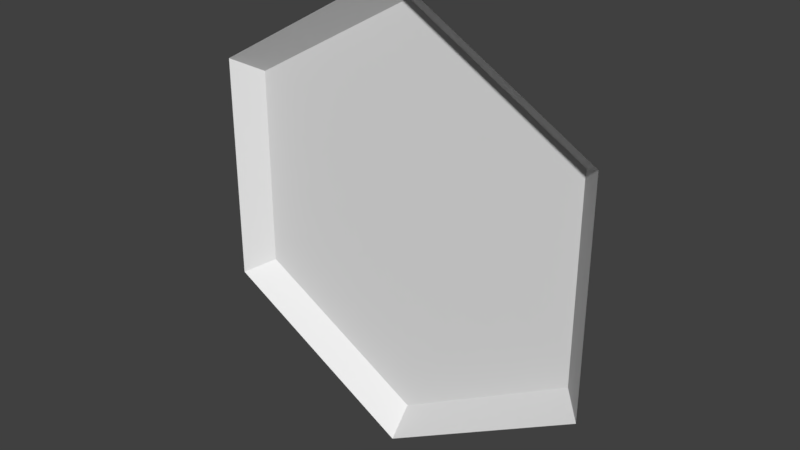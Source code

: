 # Source: Tile_top.blend  (saved by Blender 2.79.0; exported with 4.5.12 LTS)
import bpy
from mathutils import Matrix  # noqa: F401  (used for matrix-valued properties, if any)

bpy.ops.wm.read_factory_settings(use_empty=True)
scene = bpy.context.scene
scene.name = 'Scene'

# ---- collections
col_collection_1 = bpy.data.collections.new('Collection 1'); scene.collection.children.link(col_collection_1)

# ---- world
world_world = bpy.data.worlds.new('World'); scene.world = world_world
world_world.color = (0.05088, 0.05088, 0.05088)
world_world.use_sun_shadow = False
world_world.sun_shadow_jitter_overblur = 0.0
world_world.cycles.sampling_method = 'MANUAL'

# ---- meshes
me_circle = bpy.data.meshes.new('Circle')
me_circle.from_pydata([(-1.987e-08, -1.192e-07, -1.0), (-0.866, -5.96e-08, -0.5), (-0.866, -5.96e-08, 0.5), (6.755e-08, 0.0, 1.0), (0.866, -5.96e-08, 0.5), (0.866, -5.96e-08, -0.5), (-1.754e-08, 0.1, -0.8828), (-0.7645, 0.1, -0.4414), (-0.7645, 0.1, 0.4414), (5.964e-08, 0.1, 0.8828), (0.7645, 0.1, 0.4414), (0.7645, 0.1, -0.4414)], [], [(0, 6, 11, 5), (4, 10, 9, 3), (2, 8, 7, 1), (5, 11, 10, 4), (3, 9, 8, 2), (1, 7, 6, 0), (7, 8, 9, 10, 11, 6)])
me_circle.use_remesh_preserve_volume = False
me_circle.use_remesh_preserve_attributes = False
me_circle.use_mirror_vertex_groups = False
me_circle.update()

# ---- objects
ob_circle = bpy.data.objects.new('Circle', me_circle)

# ---- transforms, parenting, visibility, modifiers, constraints
ob_circle.location = (0.0, 0.0, 0.0)
ob_circle.lineart.crease_threshold = 0.0

# ---- collection membership
col_collection_1.objects.link(ob_circle)

# ---- scene / render settings (as saved in the file)
scene.frame_start = 1; scene.frame_end = 250; scene.frame_set(1)
scene.render.engine = 'BLENDER_EEVEE_NEXT'
scene.render.resolution_percentage = 50
scene.render.dither_intensity = 0.0
scene.cycles.use_denoising = False
scene.cycles.samples = 128
scene.cycles.sampling_pattern = 'TABULATED_SOBOL'
scene.cycles.use_adaptive_sampling = False
scene.cycles.use_light_tree = False
scene.cycles.blur_glossy = 0.0
scene.cycles.sample_clamp_indirect = 0.0
scene.view_settings.view_transform = 'Standard'
bpy.context.view_layer.update()

# ---- added for rendering (the .blend has no active camera and no usable light): camera, sun
cam_auto = bpy.data.cameras.new('AutoCamera')
cam_auto.lens = 50.0
cam_auto.sensor_width = 36.0
cam_auto.clip_end = 1000.0
ob_auto_camera = bpy.data.objects.new('AutoCamera', cam_auto)
scene.collection.objects.link(ob_auto_camera)
ob_auto_camera.location = (2.44966, -2.88959, 1.95973)
ob_auto_camera.rotation_euler = (1.09748, -7.21219e-08, 0.694738)
scene.camera = ob_auto_camera
light_auto_sun = bpy.data.lights.new('AutoSun', 'SUN')
light_auto_sun.energy = 3.0
light_auto_sun.angle = 0.0523599
ob_auto_sun = bpy.data.objects.new('AutoSun', light_auto_sun)
scene.collection.objects.link(ob_auto_sun)
ob_auto_sun.rotation_euler = (0.872665, 0.174533, 0.523599)
bpy.context.view_layer.update()
